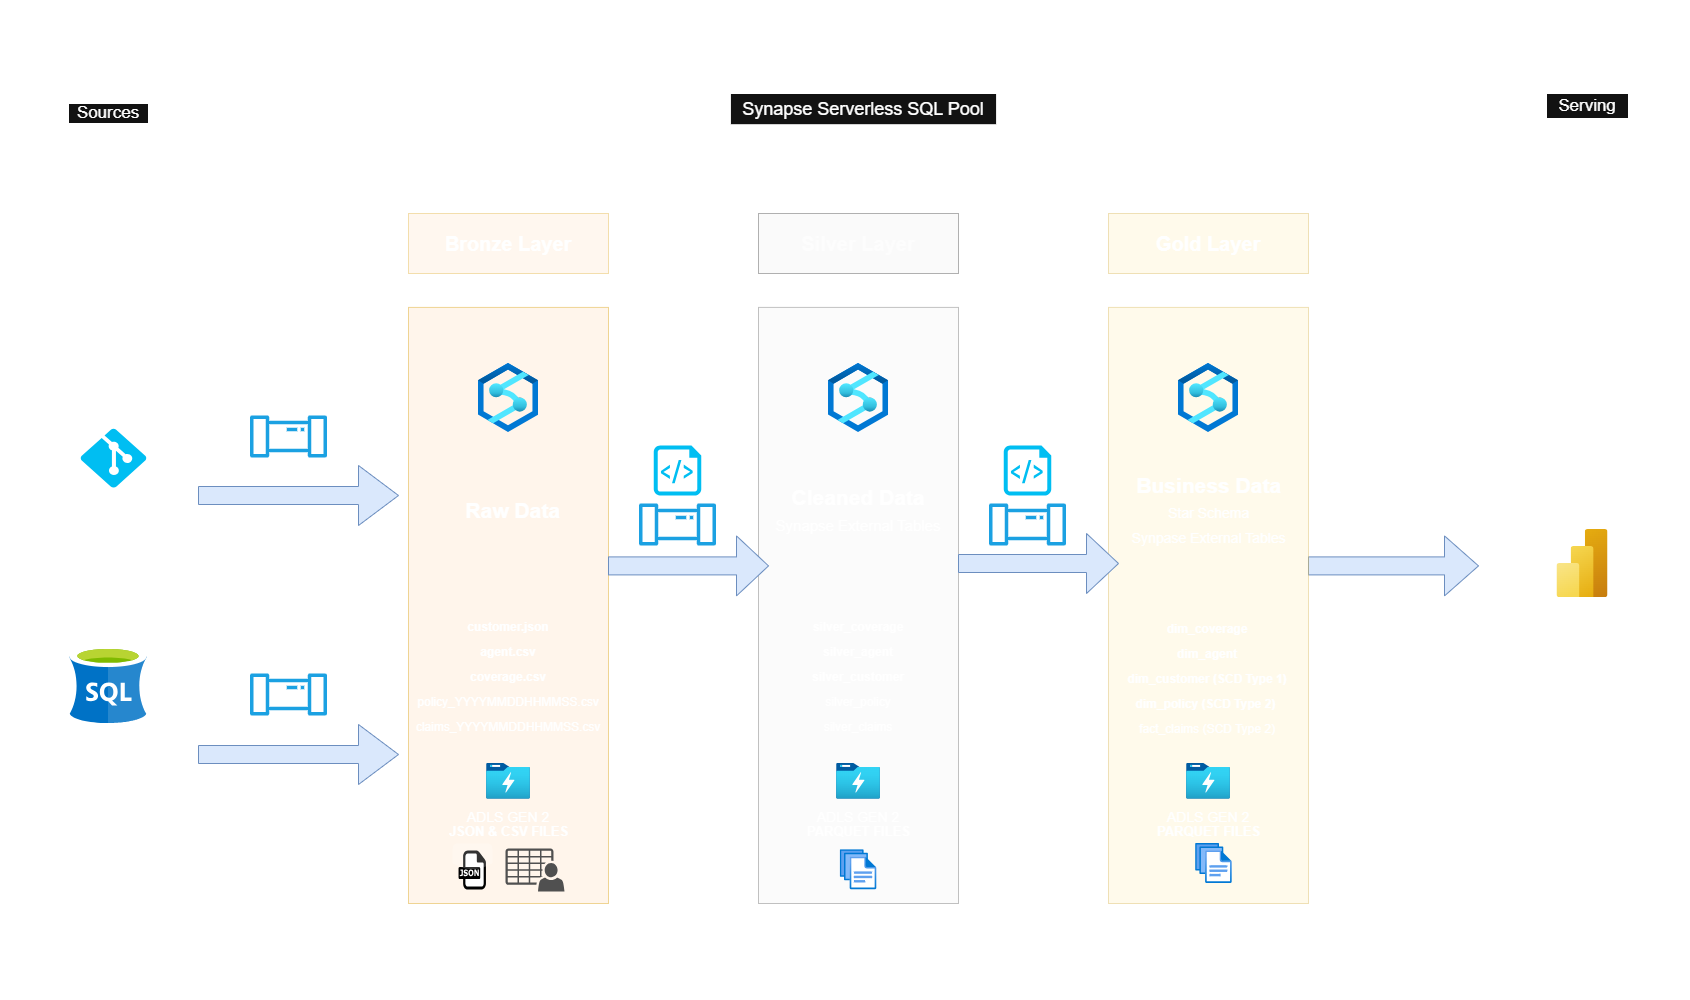

The diagram above was exported from draw.io. Its source (the exported page's mxGraphModel, read from the mxfile embedded in the PNG):
<mxGraphModel dx="2282" dy="1336" grid="1" gridSize="10" guides="1" tooltips="1" connect="1" arrows="1" fold="1" page="1" pageScale="1" pageWidth="1920" pageHeight="1200" math="0" shadow="0">
  <root>
    <mxCell id="0" />
    <mxCell id="1" parent="0" />
    <mxCell id="trzRbZO0LPNlneemogKr-1" parent="1" style="rounded=0;whiteSpace=wrap;html=1;fillColor=none;dashed=1;" value="" vertex="1">
      <mxGeometry height="880" width="210" x="120" y="160" as="geometry" />
    </mxCell>
    <mxCell id="trzRbZO0LPNlneemogKr-6" parent="1" style="text;html=1;align=center;verticalAlign=middle;whiteSpace=wrap;rounded=0;fontSize=14;" value="Customers Data(JSON)" vertex="1">
      <mxGeometry height="30" width="227.45" x="111.48000000000002" y="542" as="geometry" />
    </mxCell>
    <mxCell id="trzRbZO0LPNlneemogKr-12" parent="1" style="rounded=0;whiteSpace=wrap;html=1;fontSize=17;" value="Sources" vertex="1">
      <mxGeometry height="20" width="80" x="180" y="150" as="geometry" />
    </mxCell>
    <mxCell id="trzRbZO0LPNlneemogKr-14" parent="1" style="text;html=1;align=center;verticalAlign=middle;whiteSpace=wrap;rounded=0;fontSize=16;fontStyle=1" value="&lt;div&gt;&lt;font&gt;&lt;span style=&quot;font-weight: normal;&quot;&gt;HTTP &amp;amp; SQL SERVER&lt;/span&gt;&lt;/font&gt;&lt;/div&gt;" vertex="1">
      <mxGeometry height="30" width="185.3" x="132.54999999999998" y="920" as="geometry" />
    </mxCell>
    <mxCell id="trzRbZO0LPNlneemogKr-15" parent="1" style="rounded=0;whiteSpace=wrap;html=1;fillColor=none;dashed=1;" value="" vertex="1">
      <mxGeometry height="890" width="1010" x="470" y="155" as="geometry" />
    </mxCell>
    <mxCell id="trzRbZO0LPNlneemogKr-17" parent="1" style="shape=singleArrow;whiteSpace=wrap;html=1;fillColor=#dae8fc;strokeColor=#6c8ebf;" value="" vertex="1">
      <mxGeometry height="60" width="200" x="310" y="512" as="geometry" />
    </mxCell>
    <mxCell id="trzRbZO0LPNlneemogKr-19" parent="1" style="rounded=0;whiteSpace=wrap;html=1;fillColor=none;dashed=1;" value="" vertex="1">
      <mxGeometry height="890" width="220" x="1580" y="155" as="geometry" />
    </mxCell>
    <mxCell id="trzRbZO0LPNlneemogKr-20" parent="1" style="rounded=0;whiteSpace=wrap;html=1;fontSize=17;" value="Serving" vertex="1">
      <mxGeometry height="25" width="82" x="1658" y="140" as="geometry" />
    </mxCell>
    <mxCell id="trzRbZO0LPNlneemogKr-21" parent="1" style="shape=singleArrow;whiteSpace=wrap;html=1;fillColor=#dae8fc;strokeColor=#6c8ebf;" value="" vertex="1">
      <mxGeometry height="60" width="170" x="1420" y="582.4" as="geometry" />
    </mxCell>
    <mxCell id="trzRbZO0LPNlneemogKr-23" parent="1" style="image;aspect=fixed;html=1;points=[];align=center;fontSize=12;image=img/lib/azure2/analytics/Power_BI_Embedded.svg;" value="" vertex="1">
      <mxGeometry height="68" width="51" x="1668.5" y="576" as="geometry" />
    </mxCell>
    <mxCell id="trzRbZO0LPNlneemogKr-24" parent="1" style="text;html=1;align=center;verticalAlign=middle;whiteSpace=wrap;rounded=0;fontSize=21;" value="Power Bi Reporting" vertex="1">
      <mxGeometry height="30" width="143.5" x="1622.25" y="445" as="geometry" />
    </mxCell>
    <mxCell id="trzRbZO0LPNlneemogKr-29" parent="1" style="text;html=1;align=center;verticalAlign=middle;whiteSpace=wrap;rounded=0;fontSize=21;" value="&lt;font style=&quot;font-size: 14px;&quot;&gt;Synapse&amp;nbsp;&lt;span style=&quot;background-color: transparent; color: light-dark(rgb(0, 0, 0), rgb(255, 255, 255));&quot;&gt;Pipeline&lt;/span&gt;&lt;/font&gt;" vertex="1">
      <mxGeometry height="30" width="60" x="370" y="504" as="geometry" />
    </mxCell>
    <mxCell id="trzRbZO0LPNlneemogKr-32" parent="1" style="rounded=0;whiteSpace=wrap;html=1;fillColor=#ffe6cc;strokeColor=#d79b00;opacity=40;" value="" vertex="1">
      <mxGeometry height="596.1" width="200" x="520" y="353.9" as="geometry" />
    </mxCell>
    <mxCell id="trzRbZO0LPNlneemogKr-33" parent="1" style="rounded=0;whiteSpace=wrap;html=1;fillColor=#ffe6cc;strokeColor=#d79b00;opacity=30;" value="&lt;font style=&quot;font-size: 20px;&quot;&gt;&lt;b&gt;Bronze Layer&lt;/b&gt;&lt;/font&gt;" vertex="1">
      <mxGeometry height="60" width="200" x="520" y="260" as="geometry" />
    </mxCell>
    <mxCell id="trzRbZO0LPNlneemogKr-34" parent="1" style="rounded=0;whiteSpace=wrap;html=1;fillColor=#f5f5f5;strokeColor=#666666;fontColor=#333333;opacity=50;" value="&lt;font style=&quot;font-size: 20px; color: light-dark(rgb(0, 0, 0), rgb(253, 253, 253));&quot;&gt;&lt;b&gt;Silver Layer&lt;/b&gt;&lt;/font&gt;" vertex="1">
      <mxGeometry height="60" width="200" x="870" y="260" as="geometry" />
    </mxCell>
    <mxCell id="trzRbZO0LPNlneemogKr-35" parent="1" style="rounded=0;whiteSpace=wrap;html=1;fillColor=#f5f5f5;strokeColor=#666666;fontColor=#333333;opacity=40;" value="" vertex="1">
      <mxGeometry height="596.1" width="200" x="870" y="353.9" as="geometry" />
    </mxCell>
    <mxCell id="trzRbZO0LPNlneemogKr-36" parent="1" style="rounded=0;whiteSpace=wrap;html=1;fillColor=#fff2cc;strokeColor=#d6b656;opacity=40;" value="&lt;font style=&quot;font-size: 20px;&quot;&gt;&lt;b&gt;Gold Layer&lt;/b&gt;&lt;/font&gt;" vertex="1">
      <mxGeometry height="60" width="200" x="1220" y="260" as="geometry" />
    </mxCell>
    <mxCell id="trzRbZO0LPNlneemogKr-37" parent="1" style="rounded=0;whiteSpace=wrap;html=1;fillColor=#FFF3CC;strokeColor=#d6b656;opacity=40;" value="" vertex="1">
      <mxGeometry height="596.1" width="200" x="1220" y="353.9" as="geometry" />
    </mxCell>
    <mxCell id="trzRbZO0LPNlneemogKr-38" parent="1" style="rounded=0;whiteSpace=wrap;html=1;fontSize=18;" value="Synapse Serverless SQL Pool" vertex="1">
      <mxGeometry height="31.25" width="266.25" x="841.88" y="140" as="geometry" />
    </mxCell>
    <mxCell id="trzRbZO0LPNlneemogKr-43" parent="1" style="text;html=1;align=center;verticalAlign=middle;whiteSpace=wrap;rounded=0;fontSize=14;" value="Copy&amp;nbsp;&lt;span style=&quot;background-color: transparent; color: light-dark(rgb(0, 0, 0), rgb(255, 255, 255));&quot;&gt;Activity&lt;/span&gt;" vertex="1">
      <mxGeometry height="30" width="90" x="355" y="550" as="geometry" />
    </mxCell>
    <mxCell id="trzRbZO0LPNlneemogKr-44" parent="1" style="shape=singleArrow;whiteSpace=wrap;html=1;fillColor=#dae8fc;strokeColor=#6c8ebf;" value="" vertex="1">
      <mxGeometry height="60" width="160" x="720" y="582.4" as="geometry" />
    </mxCell>
    <mxCell id="trzRbZO0LPNlneemogKr-45" parent="1" style="shape=singleArrow;whiteSpace=wrap;html=1;fillColor=#dae8fc;strokeColor=#6c8ebf;" value="" vertex="1">
      <mxGeometry height="60" width="160" x="1070" y="580" as="geometry" />
    </mxCell>
    <mxCell id="trzRbZO0LPNlneemogKr-47" parent="1" style="text;html=1;align=center;verticalAlign=middle;whiteSpace=wrap;rounded=0;fontSize=21;" value="&lt;b&gt;Cleaned Data&lt;/b&gt;&lt;br&gt;&lt;div&gt;&lt;span style=&quot;font-size: 15px; background-color: transparent; color: light-dark(rgb(0, 0, 0), rgb(255, 255, 255));&quot;&gt;Synapse External Tables&lt;/span&gt;&lt;/div&gt;" vertex="1">
      <mxGeometry height="30" width="170" x="885.02" y="542" as="geometry" />
    </mxCell>
    <mxCell id="trzRbZO0LPNlneemogKr-48" parent="1" style="text;html=1;align=center;verticalAlign=middle;whiteSpace=wrap;rounded=0;fontSize=21;" value="&lt;b&gt;Business Data&lt;/b&gt;&lt;br&gt;&lt;div&gt;&lt;div&gt;&lt;font style=&quot;font-size: 14px;&quot;&gt;Star Schema&lt;/font&gt;&lt;/div&gt;&lt;/div&gt;&lt;div&gt;&lt;font style=&quot;font-size: 14px;&quot;&gt;Synpase External Tables&lt;/font&gt;&lt;/div&gt;" vertex="1">
      <mxGeometry height="30" width="166.78" x="1236.61" y="542" as="geometry" />
    </mxCell>
    <mxCell id="trzRbZO0LPNlneemogKr-50" parent="1" style="text;html=1;align=center;verticalAlign=middle;whiteSpace=wrap;rounded=0;fontSize=21;" value="&lt;div&gt;&lt;b&gt;Raw Data&amp;nbsp;&lt;/b&gt;&lt;/div&gt;" vertex="1">
      <mxGeometry height="30" width="185" x="535" y="542" as="geometry" />
    </mxCell>
    <mxCell id="trzRbZO0LPNlneemogKr-55" parent="1" style="text;html=1;align=center;verticalAlign=middle;whiteSpace=wrap;rounded=0;fontSize=32;fontStyle=1" value="P&amp;amp;C Insurance Data Pipeline Architecture" vertex="1">
      <mxGeometry height="30" width="672.5" x="660" y="50" as="geometry" />
    </mxCell>
    <mxCell id="LvUmSrCNewjydqT83Bap-6" parent="1" style="sketch=0;outlineConnect=0;fontColor=#ffffff;fillColor=#1ba1e2;strokeColor=#006EAF;dashed=0;verticalLabelPosition=bottom;verticalAlign=top;align=center;html=1;fontSize=12;fontStyle=0;aspect=fixed;pointerEvents=1;shape=mxgraph.aws4.iot_analytics_pipeline;" value="" vertex="1">
      <mxGeometry height="42" width="78" x="750" y="550" as="geometry" />
    </mxCell>
    <mxCell id="LvUmSrCNewjydqT83Bap-7" parent="1" style="sketch=0;outlineConnect=0;fontColor=#ffffff;fillColor=#1ba1e2;strokeColor=#006EAF;dashed=0;verticalLabelPosition=bottom;verticalAlign=top;align=center;html=1;fontSize=12;fontStyle=0;aspect=fixed;pointerEvents=1;shape=mxgraph.aws4.iot_analytics_pipeline;" value="" vertex="1">
      <mxGeometry height="42" width="78" x="1100" y="550" as="geometry" />
    </mxCell>
    <mxCell id="LvUmSrCNewjydqT83Bap-8" parent="1" style="sketch=0;outlineConnect=0;fontColor=#ffffff;fillColor=#1ba1e2;strokeColor=#006EAF;dashed=0;verticalLabelPosition=bottom;verticalAlign=top;align=center;html=1;fontSize=12;fontStyle=0;aspect=fixed;pointerEvents=1;shape=mxgraph.aws4.iot_analytics_pipeline;" value="" vertex="1">
      <mxGeometry height="42" width="78" x="361" y="462" as="geometry" />
    </mxCell>
    <mxCell id="LvUmSrCNewjydqT83Bap-9" parent="1" style="image;sketch=0;aspect=fixed;html=1;points=[];align=center;fontSize=12;image=img/lib/mscae/dep/SQL_Server_Stretch_DB.svg;" value="" vertex="1">
      <mxGeometry height="77" width="77" x="181.5" y="693" as="geometry" />
    </mxCell>
    <mxCell id="LvUmSrCNewjydqT83Bap-10" parent="1" style="verticalLabelPosition=bottom;html=1;verticalAlign=top;align=center;strokeColor=none;fillColor=#00BEF2;shape=mxgraph.azure.git_repository;" value="" vertex="1">
      <mxGeometry height="59" width="66" x="192" y="475" as="geometry" />
    </mxCell>
    <mxCell id="LvUmSrCNewjydqT83Bap-11" parent="1" style="text;html=1;align=center;verticalAlign=middle;whiteSpace=wrap;rounded=0;fontSize=14;" value="SQL TABLES&lt;div&gt;(Coverage, Agent, Policy &amp;amp; Claims)&lt;/div&gt;" vertex="1">
      <mxGeometry height="30" width="198.52" x="120.74000000000001" y="800" as="geometry" />
    </mxCell>
    <mxCell id="LvUmSrCNewjydqT83Bap-16" parent="1" style="shape=singleArrow;whiteSpace=wrap;html=1;fillColor=#dae8fc;strokeColor=#6c8ebf;" value="" vertex="1">
      <mxGeometry height="60" width="200" x="310" y="771" as="geometry" />
    </mxCell>
    <mxCell id="LvUmSrCNewjydqT83Bap-18" parent="1" style="text;html=1;align=center;verticalAlign=middle;whiteSpace=wrap;rounded=0;fontSize=14;" value="Copy Activity&lt;div&gt;SHIR&lt;/div&gt;" vertex="1">
      <mxGeometry height="30" width="90" x="355" y="820" as="geometry" />
    </mxCell>
    <mxCell id="LvUmSrCNewjydqT83Bap-20" parent="1" style="text;html=1;align=center;verticalAlign=middle;whiteSpace=wrap;rounded=0;fontSize=21;" value="&lt;font style=&quot;font-size: 14px;&quot;&gt;Synapse&amp;nbsp;&lt;span style=&quot;background-color: transparent; color: light-dark(rgb(0, 0, 0), rgb(255, 255, 255));&quot;&gt;Pipeline&lt;/span&gt;&lt;/font&gt;" vertex="1">
      <mxGeometry height="30" width="60" x="370" y="762" as="geometry" />
    </mxCell>
    <mxCell id="LvUmSrCNewjydqT83Bap-21" parent="1" style="sketch=0;outlineConnect=0;fontColor=#ffffff;fillColor=#1ba1e2;strokeColor=#006EAF;dashed=0;verticalLabelPosition=bottom;verticalAlign=top;align=center;html=1;fontSize=12;fontStyle=0;aspect=fixed;pointerEvents=1;shape=mxgraph.aws4.iot_analytics_pipeline;" value="" vertex="1">
      <mxGeometry height="42" width="78" x="361" y="720" as="geometry" />
    </mxCell>
    <mxCell id="LvUmSrCNewjydqT83Bap-22" parent="1" style="verticalLabelPosition=bottom;html=1;verticalAlign=top;align=center;strokeColor=none;fillColor=#00BEF2;shape=mxgraph.azure.script_file;pointerEvents=1;" value="" vertex="1">
      <mxGeometry height="50" width="47.5" x="765.25" y="492" as="geometry" />
    </mxCell>
    <mxCell id="LvUmSrCNewjydqT83Bap-23" parent="1" style="verticalLabelPosition=bottom;html=1;verticalAlign=top;align=center;strokeColor=none;fillColor=#00BEF2;shape=mxgraph.azure.script_file;pointerEvents=1;" value="" vertex="1">
      <mxGeometry height="50" width="47.5" x="1115.25" y="492" as="geometry" />
    </mxCell>
    <mxCell id="LvUmSrCNewjydqT83Bap-26" parent="1" style="text;html=1;align=center;verticalAlign=middle;whiteSpace=wrap;rounded=0;fontSize=21;" value="&lt;div&gt;&lt;b&gt;&lt;font style=&quot;font-size: 13px;&quot;&gt;JSON &amp;amp; CSV FILES&lt;/font&gt;&lt;/b&gt;&lt;/div&gt;" vertex="1">
      <mxGeometry height="30" width="185" x="527.5" y="860" as="geometry" />
    </mxCell>
    <mxCell id="LvUmSrCNewjydqT83Bap-27" parent="1" style="text;html=1;align=center;verticalAlign=middle;whiteSpace=wrap;rounded=0;fontSize=21;" value="&lt;div&gt;&lt;b&gt;&lt;font style=&quot;font-size: 13px;&quot;&gt;PARQUET FILES&lt;/font&gt;&lt;/b&gt;&lt;/div&gt;" vertex="1">
      <mxGeometry height="30" width="185" x="877.5" y="860" as="geometry" />
    </mxCell>
    <mxCell id="LvUmSrCNewjydqT83Bap-28" parent="1" style="text;html=1;align=center;verticalAlign=middle;whiteSpace=wrap;rounded=0;fontSize=21;" value="&lt;div&gt;&lt;b&gt;&lt;font style=&quot;font-size: 13px;&quot;&gt;PARQUET FILES&lt;/font&gt;&lt;/b&gt;&lt;/div&gt;" vertex="1">
      <mxGeometry height="30" width="185" x="1227.5" y="860" as="geometry" />
    </mxCell>
    <mxCell id="LvUmSrCNewjydqT83Bap-30" parent="1" style="dashed=0;outlineConnect=0;html=1;align=center;labelPosition=center;verticalLabelPosition=bottom;verticalAlign=top;shape=mxgraph.webicons.json;gradientColor=#DFDEDE;fillColor=none;" value="" vertex="1">
      <mxGeometry height="52.4" width="40" x="564" y="890" as="geometry" />
    </mxCell>
    <mxCell id="LvUmSrCNewjydqT83Bap-31" parent="1" style="sketch=0;pointerEvents=1;shadow=0;dashed=0;html=1;strokeColor=none;fillColor=#505050;labelPosition=center;verticalLabelPosition=bottom;verticalAlign=top;outlineConnect=0;align=center;shape=mxgraph.office.users.csv_file;" value="" vertex="1">
      <mxGeometry height="43" width="59" x="617" y="895" as="geometry" />
    </mxCell>
    <mxCell id="LvUmSrCNewjydqT83Bap-32" parent="1" style="image;aspect=fixed;html=1;points=[];align=center;fontSize=12;image=img/lib/azure2/general/Files.svg;" value="" vertex="1">
      <mxGeometry height="40" width="36.57" x="951.72" y="896.2" as="geometry" />
    </mxCell>
    <mxCell id="LvUmSrCNewjydqT83Bap-33" parent="1" style="image;aspect=fixed;html=1;points=[];align=center;fontSize=12;image=img/lib/azure2/general/Files.svg;" value="" vertex="1">
      <mxGeometry height="40" width="36.57" x="1307.13" y="890" as="geometry" />
    </mxCell>
    <mxCell id="LvUmSrCNewjydqT83Bap-36" parent="1" style="image;aspect=fixed;html=1;points=[];align=center;fontSize=12;image=img/lib/azure2/storage/Data_Lake_Storage_Gen1.svg;" value="" vertex="1">
      <mxGeometry height="35.5" width="43.69" x="948.1700000000001" y="810" as="geometry" />
    </mxCell>
    <mxCell id="LvUmSrCNewjydqT83Bap-37" parent="1" style="text;html=1;align=center;verticalAlign=middle;whiteSpace=wrap;rounded=0;fontSize=21;" value="&lt;font style=&quot;font-size: 14px;&quot;&gt;ADLS GEN 2&lt;/font&gt;" vertex="1">
      <mxGeometry height="28.25" width="140" x="900.0100000000001" y="847.25" as="geometry" />
    </mxCell>
    <mxCell id="LvUmSrCNewjydqT83Bap-38" parent="1" style="image;aspect=fixed;html=1;points=[];align=center;fontSize=12;image=img/lib/azure2/storage/Data_Lake_Storage_Gen1.svg;" value="" vertex="1">
      <mxGeometry height="35.5" width="43.69" x="598.16" y="810" as="geometry" />
    </mxCell>
    <mxCell id="LvUmSrCNewjydqT83Bap-39" parent="1" style="text;html=1;align=center;verticalAlign=middle;whiteSpace=wrap;rounded=0;fontSize=21;" value="&lt;font style=&quot;font-size: 14px;&quot;&gt;ADLS GEN 2&lt;/font&gt;" vertex="1">
      <mxGeometry height="30" width="140" x="550" y="845.5" as="geometry" />
    </mxCell>
    <mxCell id="LvUmSrCNewjydqT83Bap-40" parent="1" style="image;aspect=fixed;html=1;points=[];align=center;fontSize=12;image=img/lib/azure2/storage/Data_Lake_Storage_Gen1.svg;" value="" vertex="1">
      <mxGeometry height="35.5" width="43.69" x="1298.1599999999999" y="810" as="geometry" />
    </mxCell>
    <mxCell id="LvUmSrCNewjydqT83Bap-41" parent="1" style="text;html=1;align=center;verticalAlign=middle;whiteSpace=wrap;rounded=0;fontSize=21;" value="&lt;font style=&quot;font-size: 14px;&quot;&gt;ADLS GEN 2&lt;/font&gt;" vertex="1">
      <mxGeometry height="28.25" width="140" x="1250" y="847.25" as="geometry" />
    </mxCell>
    <mxCell id="LvUmSrCNewjydqT83Bap-42" parent="1" style="image;aspect=fixed;html=1;points=[];align=center;fontSize=12;image=img/lib/azure2/analytics/Azure_Synapse_Analytics.svg;imageBorder=none;dashed=1;dashPattern=12 12;imageBackground=none;" value="" vertex="1">
      <mxGeometry height="69" width="60" x="590" y="410" as="geometry" />
    </mxCell>
    <mxCell id="LvUmSrCNewjydqT83Bap-43" parent="1" style="image;aspect=fixed;html=1;points=[];align=center;fontSize=12;image=img/lib/azure2/analytics/Azure_Synapse_Analytics.svg;imageBorder=none;dashed=1;dashPattern=12 12;imageBackground=none;" value="" vertex="1">
      <mxGeometry height="69" width="60" x="940.02" y="410" as="geometry" />
    </mxCell>
    <mxCell id="LvUmSrCNewjydqT83Bap-44" parent="1" style="image;aspect=fixed;html=1;points=[];align=center;fontSize=12;image=img/lib/azure2/analytics/Azure_Synapse_Analytics.svg;imageBorder=none;dashed=1;dashPattern=12 12;imageBackground=none;" value="" vertex="1">
      <mxGeometry height="69" width="60" x="1290" y="410" as="geometry" />
    </mxCell>
    <mxCell id="LvUmSrCNewjydqT83Bap-45" parent="1" style="text;html=1;align=center;verticalAlign=middle;whiteSpace=wrap;rounded=0;fontSize=21;" value="&lt;font style=&quot;font-size: 14px;&quot;&gt;Synapse&amp;nbsp;&lt;span style=&quot;background-color: transparent; color: light-dark(rgb(0, 0, 0), rgb(255, 255, 255));&quot;&gt;Pipeline with scripts&lt;/span&gt;&lt;/font&gt;" vertex="1">
      <mxGeometry height="30" width="60" x="759" y="630" as="geometry" />
    </mxCell>
    <mxCell id="LvUmSrCNewjydqT83Bap-46" parent="1" style="text;html=1;align=center;verticalAlign=middle;whiteSpace=wrap;rounded=0;fontSize=21;" value="&lt;font style=&quot;font-size: 14px;&quot;&gt;Synapse&amp;nbsp;&lt;span style=&quot;background-color: transparent; color: light-dark(rgb(0, 0, 0), rgb(255, 255, 255));&quot;&gt;Pipeline with scripts&lt;/span&gt;&lt;/font&gt;" vertex="1">
      <mxGeometry height="30" width="60" x="1109" y="630" as="geometry" />
    </mxCell>
    <mxCell id="LvUmSrCNewjydqT83Bap-49" parent="1" style="text;html=1;align=center;verticalAlign=middle;whiteSpace=wrap;rounded=0;fontSize=21;" value="&lt;b&gt;&lt;font style=&quot;font-size: 12px;&quot;&gt;customer.json&lt;/font&gt;&lt;/b&gt;&lt;div&gt;&lt;b&gt;&lt;font style=&quot;font-size: 12px;&quot;&gt;agent.csv&lt;/font&gt;&lt;/b&gt;&lt;/div&gt;&lt;div&gt;&lt;b&gt;&lt;font style=&quot;font-size: 12px;&quot;&gt;coverage.csv&lt;/font&gt;&lt;/b&gt;&lt;/div&gt;&lt;div&gt;&lt;font style=&quot;font-size: 12px;&quot;&gt;policy_YYYYMMDDHHMMSS.csv&lt;/font&gt;&lt;/div&gt;&lt;div&gt;&lt;font style=&quot;font-size: 12px;&quot;&gt;claims_YYYYMMDDHHMMSS.csv&lt;/font&gt;&lt;/div&gt;" vertex="1">
      <mxGeometry height="140" width="180" x="530" y="650.4" as="geometry" />
    </mxCell>
    <mxCell id="LvUmSrCNewjydqT83Bap-50" parent="1" style="text;html=1;align=center;verticalAlign=middle;whiteSpace=wrap;rounded=0;fontSize=21;" value="&lt;span style=&quot;font-size: 12px;&quot;&gt;&lt;b&gt;silver_coverage&lt;/b&gt;&lt;/span&gt;&lt;br&gt;&lt;div&gt;&lt;span style=&quot;font-size: 12px;&quot;&gt;&lt;b&gt;silver_agent&lt;/b&gt;&lt;/span&gt;&lt;/div&gt;&lt;div&gt;&lt;span style=&quot;font-size: 12px;&quot;&gt;&lt;b&gt;silver_customer&lt;/b&gt;&lt;/span&gt;&lt;/div&gt;&lt;div&gt;&lt;span style=&quot;background-color: transparent; font-size: 12px;&quot;&gt;silver_policy&lt;/span&gt;&lt;/div&gt;&lt;div&gt;&lt;span style=&quot;font-size: 12px;&quot;&gt;silver_claims&lt;/span&gt;&lt;/div&gt;" vertex="1">
      <mxGeometry height="140" width="180" x="880.02" y="650.4" as="geometry" />
    </mxCell>
    <mxCell id="LvUmSrCNewjydqT83Bap-51" parent="1" style="text;html=1;align=center;verticalAlign=middle;whiteSpace=wrap;rounded=0;fontSize=21;fontFamily=Helvetica;fontColor=default;" value="&lt;div&gt;&lt;span style=&quot;font-size: 12px;&quot;&gt;&lt;b&gt;dim_coverage&lt;/b&gt;&lt;/span&gt;&lt;/div&gt;&lt;div&gt;&lt;span style=&quot;background-color: transparent; font-size: 12px;&quot;&gt;&lt;b&gt;dim_agent&lt;/b&gt;&lt;/span&gt;&lt;/div&gt;&lt;div&gt;&lt;span style=&quot;background-color: transparent; font-size: 12px;&quot;&gt;&lt;b&gt;dim_customer (SCD Type 1)&lt;/b&gt;&lt;/span&gt;&lt;/div&gt;&lt;div&gt;&lt;span style=&quot;background-color: transparent; font-size: 12px;&quot;&gt;&lt;b&gt;dim_policy (SCD Type 2)&amp;nbsp;&lt;/b&gt;&lt;/span&gt;&lt;/div&gt;&lt;div&gt;&lt;span style=&quot;font-size: 12px;&quot;&gt;fact_claims (SCD Type 2)&lt;/span&gt;&lt;/div&gt;" vertex="1">
      <mxGeometry height="140" width="180" x="1228.81" y="652" as="geometry" />
    </mxCell>
  </root>
</mxGraphModel>